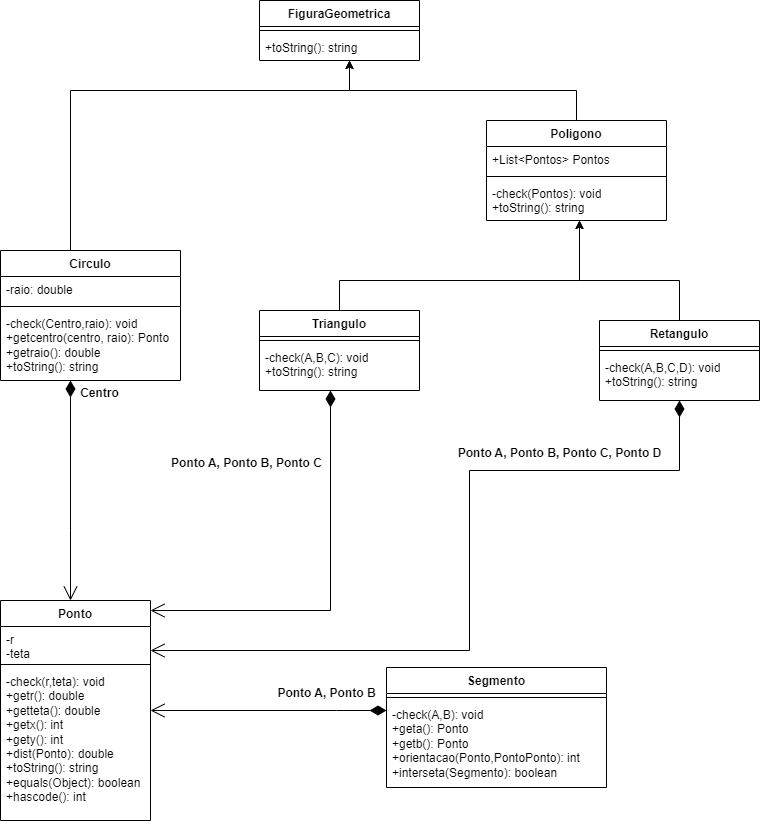

The diagram above was exported from draw.io. Its source (the exported page's mxGraphModel, read from the mxfile embedded in the PNG):
<mxGraphModel dx="1434" dy="836" grid="1" gridSize="10" guides="1" tooltips="1" connect="1" arrows="1" fold="1" page="1" pageScale="1" pageWidth="827" pageHeight="1169" math="0" shadow="0">
  <root>
    <mxCell id="0" />
    <mxCell id="1" parent="0" />
    <mxCell id="BBXW4JM6IXk6C1vQf5xt-5" value="Ponto" style="swimlane;fontStyle=1;align=center;verticalAlign=top;childLayout=stackLayout;horizontal=1;startSize=26;horizontalStack=0;resizeParent=1;resizeParentMax=0;resizeLast=0;collapsible=1;marginBottom=0;whiteSpace=wrap;html=1;" parent="1" vertex="1">
      <mxGeometry x="34" y="690" width="150" height="220" as="geometry">
        <mxRectangle x="320" y="180" width="100" height="30" as="alternateBounds" />
      </mxGeometry>
    </mxCell>
    <mxCell id="BBXW4JM6IXk6C1vQf5xt-6" value="-r&lt;div&gt;-teta&lt;/div&gt;" style="text;strokeColor=none;fillColor=none;align=left;verticalAlign=top;spacingLeft=4;spacingRight=4;overflow=hidden;rotatable=0;points=[[0,0.5],[1,0.5]];portConstraint=eastwest;whiteSpace=wrap;html=1;" parent="BBXW4JM6IXk6C1vQf5xt-5" vertex="1">
      <mxGeometry y="26" width="150" height="34" as="geometry" />
    </mxCell>
    <mxCell id="BBXW4JM6IXk6C1vQf5xt-7" value="" style="line;strokeWidth=1;fillColor=none;align=left;verticalAlign=middle;spacingTop=-1;spacingLeft=3;spacingRight=3;rotatable=0;labelPosition=right;points=[];portConstraint=eastwest;strokeColor=inherit;" parent="BBXW4JM6IXk6C1vQf5xt-5" vertex="1">
      <mxGeometry y="60" width="150" height="8" as="geometry" />
    </mxCell>
    <mxCell id="BBXW4JM6IXk6C1vQf5xt-8" value="-check(r,teta): void&lt;div&gt;+getr(): double&lt;/div&gt;&lt;div&gt;&lt;div&gt;+getteta(): double&lt;/div&gt;&lt;/div&gt;&lt;div&gt;&lt;div&gt;+getx(): int&lt;/div&gt;&lt;/div&gt;&lt;div&gt;&lt;div&gt;+gety(): int&lt;/div&gt;&lt;/div&gt;&lt;div&gt;&lt;div&gt;+dist(Ponto): double&lt;/div&gt;&lt;/div&gt;&lt;div&gt;+toString(): string&lt;/div&gt;&lt;div&gt;+equals(Object): boolean&lt;/div&gt;&lt;div&gt;+hascode(): int&lt;/div&gt;" style="text;strokeColor=none;fillColor=none;align=left;verticalAlign=top;spacingLeft=4;spacingRight=4;overflow=hidden;rotatable=0;points=[[0,0.5],[1,0.5]];portConstraint=eastwest;whiteSpace=wrap;html=1;" parent="BBXW4JM6IXk6C1vQf5xt-5" vertex="1">
      <mxGeometry y="68" width="150" height="152" as="geometry" />
    </mxCell>
    <mxCell id="BBXW4JM6IXk6C1vQf5xt-10" value="&lt;div&gt;&lt;br&gt;&lt;/div&gt;" style="endArrow=open;html=1;endSize=12;startArrow=diamondThin;startSize=14;startFill=1;edgeStyle=orthogonalEdgeStyle;align=left;verticalAlign=bottom;rounded=0;" parent="1" source="BBXW4JM6IXk6C1vQf5xt-30" target="BBXW4JM6IXk6C1vQf5xt-5" edge="1">
      <mxGeometry x="-0.5057" y="37" relative="1" as="geometry">
        <mxPoint x="423" y="610" as="sourcePoint" />
        <mxPoint x="413" y="590" as="targetPoint" />
        <Array as="points">
          <mxPoint x="370" y="800" />
          <mxPoint x="370" y="800" />
        </Array>
        <mxPoint as="offset" />
      </mxGeometry>
    </mxCell>
    <mxCell id="BBXW4JM6IXk6C1vQf5xt-53" style="edgeStyle=orthogonalEdgeStyle;rounded=0;orthogonalLoop=1;jettySize=auto;html=1;" parent="1" source="BBXW4JM6IXk6C1vQf5xt-18" target="GzDtQMPosyQ-6P1J8ZZ1-2" edge="1">
      <mxGeometry relative="1" as="geometry">
        <Array as="points">
          <mxPoint x="713" y="370" />
          <mxPoint x="613" y="370" />
        </Array>
        <mxPoint x="613" y="320" as="targetPoint" />
      </mxGeometry>
    </mxCell>
    <mxCell id="BBXW4JM6IXk6C1vQf5xt-18" value="Retangulo" style="swimlane;fontStyle=1;align=center;verticalAlign=top;childLayout=stackLayout;horizontal=1;startSize=26;horizontalStack=0;resizeParent=1;resizeParentMax=0;resizeLast=0;collapsible=1;marginBottom=0;whiteSpace=wrap;html=1;" parent="1" vertex="1">
      <mxGeometry x="633" y="410" width="160" height="80" as="geometry">
        <mxRectangle x="320" y="180" width="100" height="30" as="alternateBounds" />
      </mxGeometry>
    </mxCell>
    <mxCell id="BBXW4JM6IXk6C1vQf5xt-20" value="" style="line;strokeWidth=1;fillColor=none;align=left;verticalAlign=middle;spacingTop=-1;spacingLeft=3;spacingRight=3;rotatable=0;labelPosition=right;points=[];portConstraint=eastwest;strokeColor=inherit;" parent="BBXW4JM6IXk6C1vQf5xt-18" vertex="1">
      <mxGeometry y="26" width="160" height="8" as="geometry" />
    </mxCell>
    <mxCell id="BBXW4JM6IXk6C1vQf5xt-21" value="-check(A,B,C,D): void&lt;div&gt;+toString(): string&lt;/div&gt;" style="text;strokeColor=none;fillColor=none;align=left;verticalAlign=top;spacingLeft=4;spacingRight=4;overflow=hidden;rotatable=0;points=[[0,0.5],[1,0.5]];portConstraint=eastwest;whiteSpace=wrap;html=1;" parent="BBXW4JM6IXk6C1vQf5xt-18" vertex="1">
      <mxGeometry y="34" width="160" height="46" as="geometry" />
    </mxCell>
    <mxCell id="BBXW4JM6IXk6C1vQf5xt-52" style="edgeStyle=orthogonalEdgeStyle;rounded=0;orthogonalLoop=1;jettySize=auto;html=1;" parent="1" source="BBXW4JM6IXk6C1vQf5xt-22" target="GzDtQMPosyQ-6P1J8ZZ1-2" edge="1">
      <mxGeometry relative="1" as="geometry">
        <Array as="points">
          <mxPoint x="373" y="370" />
          <mxPoint x="613" y="370" />
        </Array>
        <mxPoint x="613" y="320" as="targetPoint" />
      </mxGeometry>
    </mxCell>
    <mxCell id="BBXW4JM6IXk6C1vQf5xt-22" value="Triangulo" style="swimlane;fontStyle=1;align=center;verticalAlign=top;childLayout=stackLayout;horizontal=1;startSize=26;horizontalStack=0;resizeParent=1;resizeParentMax=0;resizeLast=0;collapsible=1;marginBottom=0;whiteSpace=wrap;html=1;" parent="1" vertex="1">
      <mxGeometry x="293" y="400" width="160" height="80" as="geometry">
        <mxRectangle x="320" y="180" width="100" height="30" as="alternateBounds" />
      </mxGeometry>
    </mxCell>
    <mxCell id="BBXW4JM6IXk6C1vQf5xt-24" value="" style="line;strokeWidth=1;fillColor=none;align=left;verticalAlign=middle;spacingTop=-1;spacingLeft=3;spacingRight=3;rotatable=0;labelPosition=right;points=[];portConstraint=eastwest;strokeColor=inherit;" parent="BBXW4JM6IXk6C1vQf5xt-22" vertex="1">
      <mxGeometry y="26" width="160" height="8" as="geometry" />
    </mxCell>
    <mxCell id="BBXW4JM6IXk6C1vQf5xt-25" value="-check(A,B,C): void&lt;div&gt;+toString(): string&lt;/div&gt;" style="text;strokeColor=none;fillColor=none;align=left;verticalAlign=top;spacingLeft=4;spacingRight=4;overflow=hidden;rotatable=0;points=[[0,0.5],[1,0.5]];portConstraint=eastwest;whiteSpace=wrap;html=1;" parent="BBXW4JM6IXk6C1vQf5xt-22" vertex="1">
      <mxGeometry y="34" width="160" height="46" as="geometry" />
    </mxCell>
    <mxCell id="BBXW4JM6IXk6C1vQf5xt-46" style="edgeStyle=orthogonalEdgeStyle;rounded=0;orthogonalLoop=1;jettySize=auto;html=1;" parent="1" source="BBXW4JM6IXk6C1vQf5xt-26" target="BBXW4JM6IXk6C1vQf5xt-34" edge="1">
      <mxGeometry relative="1" as="geometry">
        <mxPoint x="43" y="260" as="sourcePoint" />
        <Array as="points">
          <mxPoint x="104" y="180" />
          <mxPoint x="383" y="180" />
        </Array>
      </mxGeometry>
    </mxCell>
    <mxCell id="BBXW4JM6IXk6C1vQf5xt-26" value="Circulo" style="swimlane;fontStyle=1;align=center;verticalAlign=top;childLayout=stackLayout;horizontal=1;startSize=26;horizontalStack=0;resizeParent=1;resizeParentMax=0;resizeLast=0;collapsible=1;marginBottom=0;whiteSpace=wrap;html=1;" parent="1" vertex="1">
      <mxGeometry x="34" y="340" width="180" height="130" as="geometry">
        <mxRectangle x="320" y="180" width="100" height="30" as="alternateBounds" />
      </mxGeometry>
    </mxCell>
    <mxCell id="BBXW4JM6IXk6C1vQf5xt-27" value="-raio: double" style="text;strokeColor=none;fillColor=none;align=left;verticalAlign=top;spacingLeft=4;spacingRight=4;overflow=hidden;rotatable=0;points=[[0,0.5],[1,0.5]];portConstraint=eastwest;whiteSpace=wrap;html=1;" parent="BBXW4JM6IXk6C1vQf5xt-26" vertex="1">
      <mxGeometry y="26" width="180" height="26" as="geometry" />
    </mxCell>
    <mxCell id="BBXW4JM6IXk6C1vQf5xt-28" value="" style="line;strokeWidth=1;fillColor=none;align=left;verticalAlign=middle;spacingTop=-1;spacingLeft=3;spacingRight=3;rotatable=0;labelPosition=right;points=[];portConstraint=eastwest;strokeColor=inherit;" parent="BBXW4JM6IXk6C1vQf5xt-26" vertex="1">
      <mxGeometry y="52" width="180" height="8" as="geometry" />
    </mxCell>
    <mxCell id="BBXW4JM6IXk6C1vQf5xt-29" value="&lt;div&gt;-check(Centro,raio): void&lt;/div&gt;+getcentro(centro, raio): Ponto&lt;div&gt;+getraio(): double&lt;/div&gt;&lt;div&gt;+toString(): string&lt;/div&gt;" style="text;strokeColor=none;fillColor=none;align=left;verticalAlign=top;spacingLeft=4;spacingRight=4;overflow=hidden;rotatable=0;points=[[0,0.5],[1,0.5]];portConstraint=eastwest;whiteSpace=wrap;html=1;" parent="BBXW4JM6IXk6C1vQf5xt-26" vertex="1">
      <mxGeometry y="60" width="180" height="70" as="geometry" />
    </mxCell>
    <mxCell id="BBXW4JM6IXk6C1vQf5xt-30" value="Segmento" style="swimlane;fontStyle=1;align=center;verticalAlign=top;childLayout=stackLayout;horizontal=1;startSize=26;horizontalStack=0;resizeParent=1;resizeParentMax=0;resizeLast=0;collapsible=1;marginBottom=0;whiteSpace=wrap;html=1;" parent="1" vertex="1">
      <mxGeometry x="420" y="757" width="220" height="120" as="geometry">
        <mxRectangle x="320" y="180" width="100" height="30" as="alternateBounds" />
      </mxGeometry>
    </mxCell>
    <mxCell id="BBXW4JM6IXk6C1vQf5xt-32" value="" style="line;strokeWidth=1;fillColor=none;align=left;verticalAlign=middle;spacingTop=-1;spacingLeft=3;spacingRight=3;rotatable=0;labelPosition=right;points=[];portConstraint=eastwest;strokeColor=inherit;" parent="BBXW4JM6IXk6C1vQf5xt-30" vertex="1">
      <mxGeometry y="26" width="220" height="8" as="geometry" />
    </mxCell>
    <mxCell id="BBXW4JM6IXk6C1vQf5xt-33" value="&lt;div&gt;-check(A,B): void&lt;/div&gt;+geta(): Ponto&lt;div&gt;+getb(): Ponto&lt;/div&gt;&lt;div&gt;+orientacao(Ponto,PontoPonto): int&lt;/div&gt;&lt;div&gt;+interseta(Segmento): boolean&lt;/div&gt;" style="text;strokeColor=none;fillColor=none;align=left;verticalAlign=top;spacingLeft=4;spacingRight=4;overflow=hidden;rotatable=0;points=[[0,0.5],[1,0.5]];portConstraint=eastwest;whiteSpace=wrap;html=1;" parent="BBXW4JM6IXk6C1vQf5xt-30" vertex="1">
      <mxGeometry y="34" width="220" height="86" as="geometry" />
    </mxCell>
    <mxCell id="BBXW4JM6IXk6C1vQf5xt-34" value="FiguraGeometrica" style="swimlane;fontStyle=1;align=center;verticalAlign=top;childLayout=stackLayout;horizontal=1;startSize=26;horizontalStack=0;resizeParent=1;resizeParentMax=0;resizeLast=0;collapsible=1;marginBottom=0;whiteSpace=wrap;html=1;" parent="1" vertex="1">
      <mxGeometry x="293" y="90" width="160" height="60" as="geometry">
        <mxRectangle x="320" y="180" width="100" height="30" as="alternateBounds" />
      </mxGeometry>
    </mxCell>
    <mxCell id="BBXW4JM6IXk6C1vQf5xt-36" value="" style="line;strokeWidth=1;fillColor=none;align=left;verticalAlign=middle;spacingTop=-1;spacingLeft=3;spacingRight=3;rotatable=0;labelPosition=right;points=[];portConstraint=eastwest;strokeColor=inherit;" parent="BBXW4JM6IXk6C1vQf5xt-34" vertex="1">
      <mxGeometry y="26" width="160" height="8" as="geometry" />
    </mxCell>
    <mxCell id="BBXW4JM6IXk6C1vQf5xt-37" value="+toString(): string" style="text;strokeColor=none;fillColor=none;align=left;verticalAlign=top;spacingLeft=4;spacingRight=4;overflow=hidden;rotatable=0;points=[[0,0.5],[1,0.5]];portConstraint=eastwest;whiteSpace=wrap;html=1;" parent="BBXW4JM6IXk6C1vQf5xt-34" vertex="1">
      <mxGeometry y="34" width="160" height="26" as="geometry" />
    </mxCell>
    <mxCell id="BBXW4JM6IXk6C1vQf5xt-44" style="edgeStyle=orthogonalEdgeStyle;rounded=0;orthogonalLoop=1;jettySize=auto;html=1;" parent="1" source="GzDtQMPosyQ-6P1J8ZZ1-2" target="BBXW4JM6IXk6C1vQf5xt-34" edge="1">
      <mxGeometry relative="1" as="geometry">
        <Array as="points">
          <mxPoint x="610" y="180" />
          <mxPoint x="383" y="180" />
        </Array>
        <mxPoint x="613" y="240" as="sourcePoint" />
      </mxGeometry>
    </mxCell>
    <mxCell id="BBXW4JM6IXk6C1vQf5xt-48" value="" style="endArrow=open;html=1;endSize=12;startArrow=diamondThin;startSize=14;startFill=1;edgeStyle=orthogonalEdgeStyle;align=left;verticalAlign=bottom;rounded=0;" parent="1" source="BBXW4JM6IXk6C1vQf5xt-26" target="BBXW4JM6IXk6C1vQf5xt-5" edge="1">
      <mxGeometry x="-0.6517" y="-44" relative="1" as="geometry">
        <mxPoint x="104" y="490" as="sourcePoint" />
        <mxPoint x="203" y="653" as="targetPoint" />
        <Array as="points">
          <mxPoint x="104" y="620" />
          <mxPoint x="104" y="620" />
        </Array>
        <mxPoint as="offset" />
      </mxGeometry>
    </mxCell>
    <mxCell id="BBXW4JM6IXk6C1vQf5xt-49" value="&lt;div&gt;&lt;br&gt;&lt;/div&gt;&lt;div&gt;&lt;br&gt;&lt;/div&gt;" style="endArrow=open;html=1;endSize=12;startArrow=diamondThin;startSize=14;startFill=1;edgeStyle=orthogonalEdgeStyle;align=left;verticalAlign=bottom;rounded=0;" parent="1" source="BBXW4JM6IXk6C1vQf5xt-22" target="BBXW4JM6IXk6C1vQf5xt-5" edge="1">
      <mxGeometry x="-0.6667" y="36" relative="1" as="geometry">
        <mxPoint x="374" y="520" as="sourcePoint" />
        <mxPoint x="411" y="773" as="targetPoint" />
        <Array as="points">
          <mxPoint x="364" y="700" />
        </Array>
        <mxPoint as="offset" />
      </mxGeometry>
    </mxCell>
    <mxCell id="BBXW4JM6IXk6C1vQf5xt-50" value="&lt;div&gt;&lt;br&gt;&lt;/div&gt;&lt;div&gt;&lt;br&gt;&lt;/div&gt;" style="endArrow=open;html=1;endSize=12;startArrow=diamondThin;startSize=14;startFill=1;edgeStyle=orthogonalEdgeStyle;align=left;verticalAlign=bottom;rounded=0;" parent="1" source="BBXW4JM6IXk6C1vQf5xt-18" target="BBXW4JM6IXk6C1vQf5xt-5" edge="1">
      <mxGeometry x="-0.8749" y="37" relative="1" as="geometry">
        <mxPoint x="403" y="520" as="sourcePoint" />
        <mxPoint x="625" y="746" as="targetPoint" />
        <Array as="points">
          <mxPoint x="713" y="560" />
          <mxPoint x="503" y="560" />
          <mxPoint x="503" y="740" />
        </Array>
        <mxPoint as="offset" />
      </mxGeometry>
    </mxCell>
    <mxCell id="gG2iHIZLj9ErZMOK1C7G-17" value="Centro" style="text;align=center;fontStyle=1;verticalAlign=middle;spacingLeft=3;spacingRight=3;strokeColor=none;rotatable=0;points=[[0,0.5],[1,0.5]];portConstraint=eastwest;html=1;" parent="1" vertex="1">
      <mxGeometry x="93" y="470" width="80" height="26" as="geometry" />
    </mxCell>
    <mxCell id="gG2iHIZLj9ErZMOK1C7G-20" value="Ponto A, Ponto B" style="text;align=center;fontStyle=1;verticalAlign=middle;spacingLeft=3;spacingRight=3;strokeColor=none;rotatable=0;points=[[0,0.5],[1,0.5]];portConstraint=eastwest;html=1;" parent="1" vertex="1">
      <mxGeometry x="320" y="770" width="80" height="26" as="geometry" />
    </mxCell>
    <mxCell id="gG2iHIZLj9ErZMOK1C7G-21" value="Ponto A, Ponto B, Ponto C" style="text;align=center;fontStyle=1;verticalAlign=middle;spacingLeft=3;spacingRight=3;strokeColor=none;rotatable=0;points=[[0,0.5],[1,0.5]];portConstraint=eastwest;html=1;" parent="1" vertex="1">
      <mxGeometry x="240" y="540" width="80" height="26" as="geometry" />
    </mxCell>
    <mxCell id="gG2iHIZLj9ErZMOK1C7G-22" value="Ponto A, Ponto B, Ponto C, Ponto D" style="text;align=center;fontStyle=1;verticalAlign=middle;spacingLeft=3;spacingRight=3;strokeColor=none;rotatable=0;points=[[0,0.5],[1,0.5]];portConstraint=eastwest;html=1;" parent="1" vertex="1">
      <mxGeometry x="553" y="530" width="80" height="26" as="geometry" />
    </mxCell>
    <mxCell id="GzDtQMPosyQ-6P1J8ZZ1-2" value="Poligono" style="swimlane;fontStyle=1;align=center;verticalAlign=top;childLayout=stackLayout;horizontal=1;startSize=26;horizontalStack=0;resizeParent=1;resizeParentMax=0;resizeLast=0;collapsible=1;marginBottom=0;whiteSpace=wrap;html=1;" vertex="1" parent="1">
      <mxGeometry x="520" y="210" width="180" height="100" as="geometry">
        <mxRectangle x="320" y="180" width="100" height="30" as="alternateBounds" />
      </mxGeometry>
    </mxCell>
    <mxCell id="GzDtQMPosyQ-6P1J8ZZ1-3" value="+List&amp;lt;Pontos&amp;gt; Pontos" style="text;strokeColor=none;fillColor=none;align=left;verticalAlign=top;spacingLeft=4;spacingRight=4;overflow=hidden;rotatable=0;points=[[0,0.5],[1,0.5]];portConstraint=eastwest;whiteSpace=wrap;html=1;" vertex="1" parent="GzDtQMPosyQ-6P1J8ZZ1-2">
      <mxGeometry y="26" width="180" height="26" as="geometry" />
    </mxCell>
    <mxCell id="GzDtQMPosyQ-6P1J8ZZ1-4" value="" style="line;strokeWidth=1;fillColor=none;align=left;verticalAlign=middle;spacingTop=-1;spacingLeft=3;spacingRight=3;rotatable=0;labelPosition=right;points=[];portConstraint=eastwest;strokeColor=inherit;" vertex="1" parent="GzDtQMPosyQ-6P1J8ZZ1-2">
      <mxGeometry y="52" width="180" height="8" as="geometry" />
    </mxCell>
    <mxCell id="GzDtQMPosyQ-6P1J8ZZ1-5" value="&lt;div&gt;-check(Pontos): void&lt;/div&gt;&lt;span style=&quot;background-color: transparent; color: light-dark(rgb(0, 0, 0), rgb(255, 255, 255));&quot;&gt;+toString(): string&lt;/span&gt;" style="text;strokeColor=none;fillColor=none;align=left;verticalAlign=top;spacingLeft=4;spacingRight=4;overflow=hidden;rotatable=0;points=[[0,0.5],[1,0.5]];portConstraint=eastwest;whiteSpace=wrap;html=1;" vertex="1" parent="GzDtQMPosyQ-6P1J8ZZ1-2">
      <mxGeometry y="60" width="180" height="40" as="geometry" />
    </mxCell>
  </root>
</mxGraphModel>